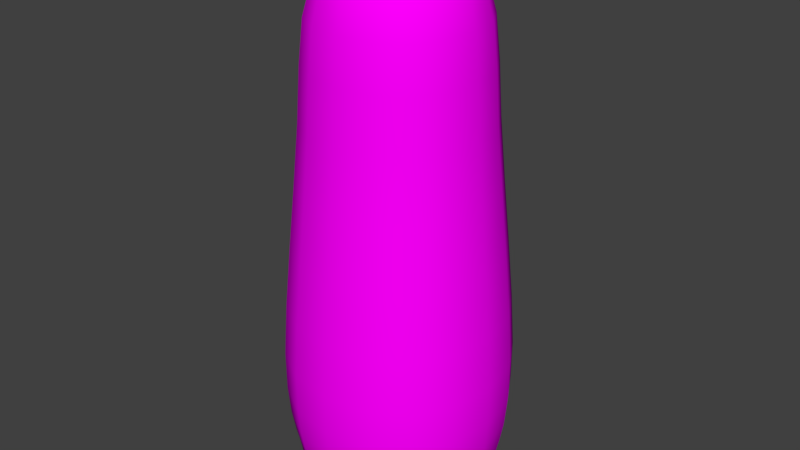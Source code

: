# Source: bopO.blend  (saved by Blender 2.79.0; exported with 4.5.12 LTS)
import bpy
from mathutils import Matrix  # noqa: F401  (used for matrix-valued properties, if any)

bpy.ops.wm.read_factory_settings(use_empty=True)
scene = bpy.context.scene
scene.name = 'Scene'

# ---- collections
col_collection_1 = bpy.data.collections.new('Collection 1'); scene.collection.children.link(col_collection_1)

# ---- images (referenced by path relative to the original .blend; pixels are not part of the script)
import os
ASSET_DIR = os.environ.get("B2B_ASSET_DIR", "")  # directory of the original .blend (textures are referenced by path, not embedded)
HERE = os.path.dirname(os.path.abspath(__file__))  # packed textures are extracted next to this script under _unpacked/

def load_image(name, relpath, width, height, colorspace="sRGB"):
    """Load a texture the original file referenced (path relative to the .blend, or extracted next to this script)."""
    p = next((c for c in (os.path.join(HERE, relpath), os.path.join(ASSET_DIR, relpath)) if relpath and os.path.exists(c)), "")
    if p:
        img = bpy.data.images.load(p, check_existing=True)
        img.name = name
    else:  # same state as the original file: an image datablock whose file is absent (Cycles renders it pink)
        img = bpy.data.images.new(name, width, height)
        img.source = "FILE"
        img.filepath = "//" + (relpath or name)
    img.colorspace_settings.name = colorspace
    return img
img_bopo = load_image('bopO', 'bopO.png', 1024, 1024, 'sRGB')

# ---- materials (node trees are filled in below, after node groups)
mat_bopo = bpy.data.materials.new('bopO')
mat_bopo.alpha_threshold = 0.0
mat_bopo.roughness = 0.5
mat_bopo.line_color = (0.0, 0.0, 0.0, 1.0)

# ---- material node trees
mat_bopo.use_nodes = True; mat_bopo.node_tree.nodes.clear()
_N = mat_bopo.node_tree.nodes; _L = mat_bopo.node_tree.links
n0 = _N.new('ShaderNodeOutputMaterial'); n0.name = 'Material Output'; n0.location = (300, 300)
n1 = _N.new('ShaderNodeBsdfDiffuse'); n1.name = 'Diffuse BSDF'; n1.location = (10, 300)
n2 = _N.new('ShaderNodeTexImage'); n2.name = 'Image Texture'; n2.location = (-191, 314)
n2.width = 140
n2.image = img_bopo
_L.new(n1.outputs[0], n0.inputs[0])
_L.new(n2.outputs[0], n1.inputs[0])
n0.is_active_output = True

# ---- world
world_world = bpy.data.worlds.new('World'); scene.world = world_world
world_world.color = (0.05088, 0.05088, 0.05088)
world_world.use_sun_shadow = False
world_world.sun_shadow_jitter_overblur = 0.0
world_world.cycles.sampling_method = 'MANUAL'

# ---- meshes
me_cube = bpy.data.meshes.new('Cube')
me_cube.from_pydata([(6.519e-08, 1.192e-07, 0.005897), (0.3507, 5.96e-08, 0.01427), (2.235e-08, -0.3507, 0.01427), (-0.3507, 1.788e-07, 0.01427), (1.043e-07, 0.3507, 0.01427), (0.3264, 0.3264, 0.02214), (0.3264, -0.3264, 0.02214), (-0.3264, -0.3264, 0.02214), (-0.3264, 0.3264, 0.02214), (-4.005e-07, -0.7937, 4.764), (-4.098e-07, -0.8365, 4.329), (0.3172, -0.7406, 4.759), (-3.651e-07, -0.7107, 5.099), (-0.3172, -0.7406, 4.759), (-0.3346, -0.7807, 4.329), (0.3346, -0.7807, 4.329), (0.2832, -0.6626, 5.079), (-0.2832, -0.6626, 5.079), (0.9875, -4.442e-07, 2.563), (0.9216, 0.395, 2.563), (0.9252, -5.141e-07, 3.197), (0.9216, -0.395, 2.563), (1.042, -3.576e-07, 1.955), (0.973, 0.417, 1.955), (0.8635, 0.3701, 3.197), (0.8635, -0.3701, 3.197), (0.973, -0.417, 1.955), (-3.357e-07, -0.9875, 2.563), (0.395, -0.9216, 2.563), (-3.725e-07, -0.9252, 3.197), (-0.395, -0.9216, 2.563), (-2.831e-07, -1.042, 1.955), (0.417, -0.973, 1.955), (0.3701, -0.8635, 3.197), (-0.3701, -0.8635, 3.197), (-0.417, -0.973, 1.955), (-0.9875, 1.066e-07, 2.563), (-0.9216, -0.395, 2.563), (-0.9252, 8.196e-08, 3.197), (-0.9216, 0.395, 2.563), (-1.042, 1.49e-07, 1.955), (-0.973, -0.417, 1.955), (-0.8635, -0.3701, 3.197), (-0.8635, 0.3701, 3.197), (-0.973, 0.417, 1.955), (1.676e-07, 0.9116, 0.1442), (0.3643, 0.8506, 0.1451), (1.565e-07, 0.8194, 0.08073), (-0.3643, 0.8506, 0.1451), (1.639e-07, 0.9518, 0.2353), (0.3807, 0.8883, 0.2353), (0.3264, 0.7639, 0.08418), (-0.3264, 0.7639, 0.08418), (-0.3807, 0.8883, 0.2353), (1.776e-07, 1.046, 0.7264), (0.4185, 0.9766, 0.7264), (1.714e-07, 1.009, 0.5128), (-0.4185, 0.9766, 0.7264), (1.863e-07, 1.073, 1.022), (0.4291, 1.001, 1.022), (0.4036, 0.9417, 0.5128), (-0.4036, 0.9417, 0.5128), (-0.4291, 1.001, 1.022), (-0.9116, 2.566e-07, 0.1442), (-0.8506, -0.3643, 0.1451), (-0.9518, 2.533e-07, 0.2353), (-0.8506, 0.3643, 0.1451), (-0.8194, 2.459e-07, 0.08073), (-0.7639, -0.3264, 0.08418), (-0.8883, -0.3807, 0.2353), (-0.8883, 0.3807, 0.2353), (-0.7639, 0.3264, 0.08418), (-5.029e-08, -0.9116, 0.1442), (0.3643, -0.8506, 0.1451), (-7.451e-08, -0.9518, 0.2353), (-0.3643, -0.8506, 0.1451), (-2.98e-08, -0.8194, 0.08073), (0.3264, -0.7639, 0.08418), (0.3807, -0.8883, 0.2353), (-0.3807, -0.8883, 0.2353), (-0.3264, -0.7639, 0.08418), (0.9116, -4.657e-08, 0.1442), (0.8506, 0.3643, 0.1451), (0.9518, -6.706e-08, 0.2353), (0.8506, -0.3643, 0.1451), (0.8194, -1.49e-08, 0.08073), (0.7639, 0.3264, 0.08418), (0.8883, 0.3807, 0.2353), (0.8883, -0.3807, 0.2353), (0.7639, -0.3264, 0.08418), (-1.211e-07, -2.484e-07, 5.528), (-1.49e-08, 0.3039, 5.48), (-0.3039, -1.267e-07, 5.48), (-2.31e-07, -0.3039, 5.48), (0.3039, -3.725e-07, 5.48), (0.2829, 0.2829, 5.435), (-0.2829, 0.2829, 5.435), (-0.2829, -0.2829, 5.435), (0.2829, -0.2829, 5.435), (0.7937, -5.867e-07, 4.764), (0.8365, -5.886e-07, 4.329), (0.7406, 0.3172, 4.759), (0.7107, -5.439e-07, 5.099), (0.7406, -0.3172, 4.759), (0.7807, -0.3346, 4.329), (0.7807, 0.3346, 4.329), (0.6626, 0.2832, 5.079), (0.6626, -0.2832, 5.079), (-0.7937, 5.774e-08, 4.764), (-0.8365, 6.706e-08, 4.329), (-0.7406, -0.3172, 4.759), (-0.7107, 4.47e-08, 5.099), (-0.7406, 0.3172, 4.759), (-0.7807, 0.3346, 4.329), (-0.7807, -0.3346, 4.329), (-0.6626, -0.2832, 5.079), (-0.6626, 0.2832, 5.079), (1.546e-07, 0.7937, 4.764), (1.639e-07, 0.8365, 4.329), (-0.3172, 0.7406, 4.759), (1.192e-07, 0.7107, 5.099), (0.3172, 0.7406, 4.759), (0.3346, 0.7807, 4.329), (-0.3346, 0.7807, 4.329), (-0.2832, 0.6626, 5.079), (0.2832, 0.6626, 5.079), (2.075e-07, 0.9875, 2.563), (0.395, 0.9216, 2.563), (2.086e-07, 1.042, 1.955), (-0.395, 0.9216, 2.563), (1.937e-07, 0.9252, 3.197), (0.3701, 0.8635, 3.197), (0.417, 0.973, 1.955), (-0.417, 0.973, 1.955), (-0.3701, 0.8635, 3.197), (-1.046, 2.403e-07, 0.7264), (-0.9766, -0.4185, 0.7264), (-1.073, 2.161e-07, 1.022), (-0.9766, 0.4185, 0.7264), (-1.009, 2.533e-07, 0.5128), (-0.9417, -0.4036, 0.5128), (-1.001, -0.4291, 1.022), (-1.001, 0.4291, 1.022), (-0.9417, 0.4036, 0.5128), (-1.513e-07, -1.046, 0.7264), (0.4185, -0.9766, 0.7264), (-1.937e-07, -1.073, 1.022), (-0.4185, -0.9766, 0.7264), (-1.118e-07, -1.009, 0.5128), (0.4036, -0.9417, 0.5128), (0.4291, -1.001, 1.022), (-0.4291, -1.001, 1.022), (-0.4036, -0.9417, 0.5128), (1.046, -1.732e-07, 0.7264), (0.9766, 0.4185, 0.7264), (1.073, -2.235e-07, 1.022), (0.9766, -0.4185, 0.7264), (1.009, -1.192e-07, 0.5128), (0.9417, 0.4036, 0.5128), (1.001, 0.4291, 1.022), (1.001, -0.4291, 1.022), (0.9417, -0.4036, 0.5128), (0.599, 0.3021, 0.04553), (0.6432, 1.49e-08, 0.03925), (0.599, -0.3021, 0.04553), (0.3021, 0.599, 0.04553), (1.397e-07, 0.6432, 0.03925), (-0.3021, 0.599, 0.04553), (0.7645, 0.7645, 1.955), (0.7241, 0.7241, 2.563), (0.6785, 0.6785, 3.197), (0.3021, -0.599, 0.04553), (-1.304e-08, -0.6432, 0.03925), (-0.3021, -0.599, 0.04553), (0.7645, -0.7645, 1.955), (0.7241, -0.7241, 2.563), (0.6785, -0.6785, 3.197), (-0.599, -0.3021, 0.04553), (-0.6432, 2.179e-07, 0.03925), (-0.599, 0.3021, 0.04553), (-0.7645, -0.7645, 1.955), (-0.7241, -0.7241, 2.563), (-0.6785, -0.6785, 3.197), (-0.7645, 0.7645, 1.955), (-0.7241, 0.7241, 2.563), (-0.6785, 0.6785, 3.197), (0.812, 0.348, 3.803), (0.8701, -5.662e-07, 3.803), (0.812, -0.348, 3.803), (0.348, 0.812, 3.803), (1.723e-07, 0.8701, 3.803), (-0.348, 0.812, 3.803), (0.348, -0.8121, 3.803), (-3.977e-07, -0.8701, 3.803), (-0.348, -0.812, 3.803), (-0.8121, -0.348, 3.803), (-0.8701, 6.333e-08, 3.803), (-0.812, 0.348, 3.803), (0.599, 0.599, 0.08763), (0.668, 0.668, 0.146), (0.698, 0.698, 0.2353), (0.599, -0.599, 0.08763), (0.668, -0.668, 0.146), (0.698, -0.698, 0.2353), (-0.599, -0.599, 0.08763), (-0.668, -0.668, 0.146), (-0.698, -0.698, 0.2353), (-0.599, 0.599, 0.08763), (-0.668, 0.668, 0.146), (-0.698, 0.698, 0.2353), (0.3893, 0.9083, 0.3571), (1.695e-07, 0.9732, 0.3571), (-0.3893, 0.9083, 0.3571), (-0.9083, -0.3893, 0.3571), (-0.9732, 2.533e-07, 0.3571), (-0.9083, 0.3893, 0.3571), (0.3893, -0.9083, 0.3571), (-9.127e-08, -0.9732, 0.3571), (-0.3893, -0.9083, 0.3571), (0.9083, 0.3893, 0.3571), (0.9732, -8.754e-08, 0.3571), (0.9083, -0.3893, 0.3571), (0.5192, 0.2619, 5.301), (0.5575, -4.778e-07, 5.337), (0.5192, -0.2619, 5.301), (0.2619, 0.5192, 5.301), (7.078e-08, 0.5575, 5.337), (-0.2619, 0.5192, 5.301), (0.2619, -0.5192, 5.301), (-3.139e-07, -0.5575, 5.337), (-0.2619, -0.5192, 5.301), (-0.5192, -0.2619, 5.301), (-0.5575, -1.956e-08, 5.337), (-0.5192, 0.2619, 5.301), (0.6134, -0.6134, 4.329), (0.5816, -0.5816, 4.754), (0.5196, -0.5196, 5.06), (-0.5196, -0.5196, 5.06), (-0.5816, -0.5816, 4.754), (-0.6134, -0.6134, 4.329), (0.6134, 0.6134, 4.329), (0.5816, 0.5816, 4.754), (0.5196, 0.5196, 5.06), (-0.5196, 0.5196, 5.06), (-0.5816, 0.5816, 4.754), (-0.6134, 0.6134, 4.329), (0.7399, 0.7399, 0.5128), (0.7673, 0.7673, 0.7264), (0.7867, 0.7867, 1.022), (0.7399, -0.7399, 0.5128), (0.7673, -0.7673, 0.7264), (0.7867, -0.7867, 1.022), (-0.7399, -0.7399, 0.5128), (-0.7673, -0.7673, 0.7264), (-0.7867, -0.7867, 1.022), (-0.7399, 0.7399, 0.5128), (-0.7673, 0.7673, 0.7264), (-0.7867, 0.7867, 1.022), (0.4303, 1.004, 1.423), (2.04e-07, 1.076, 1.423), (-0.4303, 1.004, 1.423), (-1.004, -0.4303, 1.423), (-1.076, 1.919e-07, 1.423), (-1.004, 0.4303, 1.423), (0.4303, -1.004, 1.423), (-2.347e-07, -1.076, 1.423), (-0.4303, -1.004, 1.423), (1.004, 0.4303, 1.423), (1.076, -2.719e-07, 1.423), (1.004, -0.4303, 1.423), (0.5093, 0.5093, 0.05825), (0.5093, -0.5093, 0.05825), (-0.5093, -0.5093, 0.05825), (-0.5093, 0.5093, 0.05825), (0.638, 0.638, 3.803), (0.638, -0.638, 3.803), (-0.638, -0.638, 3.803), (-0.638, 0.638, 3.803), (0.7137, 0.7137, 0.3571), (0.7137, -0.7137, 0.3571), (-0.7137, -0.7137, 0.3571), (-0.7137, 0.7137, 0.3571), (0.4416, 0.4416, 5.228), (0.4416, -0.4416, 5.228), (-0.4416, 0.4416, 5.228), (-0.4416, -0.4416, 5.228), (0.7889, 0.7889, 1.423), (0.7889, -0.7889, 1.423), (-0.7889, -0.7889, 1.423), (-0.7889, 0.7889, 1.423)], [], [(0, 4, 5, 1), (1, 5, 162, 163), (4, 166, 165, 5), (5, 165, 270, 162), (0, 1, 6, 2), (2, 6, 171, 172), (1, 163, 164, 6), (6, 164, 271, 171), (0, 2, 7, 3), (3, 7, 177, 178), (2, 172, 173, 7), (7, 173, 272, 177), (0, 3, 8, 4), (4, 8, 167, 166), (3, 178, 179, 8), (8, 179, 273, 167), (9, 13, 14, 10), (10, 14, 194, 193), (13, 238, 239, 14), (14, 239, 276, 194), (9, 10, 15, 11), (11, 15, 234, 235), (10, 193, 192, 15), (15, 192, 275, 234), (9, 11, 16, 12), (12, 16, 228, 229), (11, 235, 236, 16), (16, 236, 283, 228), (9, 12, 17, 13), (13, 17, 237, 238), (12, 229, 230, 17), (17, 230, 285, 237), (18, 22, 23, 19), (19, 23, 168, 169), (22, 268, 267, 23), (23, 267, 286, 168), (18, 19, 24, 20), (20, 24, 186, 187), (19, 169, 170, 24), (24, 170, 274, 186), (18, 20, 25, 21), (21, 25, 176, 175), (20, 187, 188, 25), (25, 188, 275, 176), (18, 21, 26, 22), (22, 26, 269, 268), (21, 175, 174, 26), (26, 174, 287, 269), (27, 31, 32, 28), (28, 32, 174, 175), (31, 265, 264, 32), (32, 264, 287, 174), (27, 28, 33, 29), (29, 33, 192, 193), (28, 175, 176, 33), (33, 176, 275, 192), (27, 29, 34, 30), (30, 34, 182, 181), (29, 193, 194, 34), (34, 194, 276, 182), (27, 30, 35, 31), (31, 35, 266, 265), (30, 181, 180, 35), (35, 180, 288, 266), (36, 40, 41, 37), (37, 41, 180, 181), (40, 262, 261, 41), (41, 261, 288, 180), (36, 37, 42, 38), (38, 42, 195, 196), (37, 181, 182, 42), (42, 182, 276, 195), (36, 38, 43, 39), (39, 43, 185, 184), (38, 196, 197, 43), (43, 197, 277, 185), (36, 39, 44, 40), (40, 44, 263, 262), (39, 184, 183, 44), (44, 183, 289, 263), (45, 49, 50, 46), (46, 50, 200, 199), (49, 211, 210, 50), (50, 210, 278, 200), (45, 46, 51, 47), (47, 51, 165, 166), (46, 199, 198, 51), (51, 198, 270, 165), (45, 47, 52, 48), (48, 52, 207, 208), (47, 166, 167, 52), (52, 167, 273, 207), (45, 48, 53, 49), (49, 53, 212, 211), (48, 208, 209, 53), (53, 209, 281, 212), (54, 58, 59, 55), (55, 59, 248, 247), (58, 259, 258, 59), (59, 258, 286, 248), (54, 55, 60, 56), (56, 60, 210, 211), (55, 247, 246, 60), (60, 246, 278, 210), (54, 56, 61, 57), (57, 61, 255, 256), (56, 211, 212, 61), (61, 212, 281, 255), (54, 57, 62, 58), (58, 62, 260, 259), (57, 256, 257, 62), (62, 257, 289, 260), (63, 67, 68, 64), (64, 68, 204, 205), (67, 178, 177, 68), (68, 177, 272, 204), (63, 64, 69, 65), (65, 69, 213, 214), (64, 205, 206, 69), (69, 206, 280, 213), (63, 65, 70, 66), (66, 70, 209, 208), (65, 214, 215, 70), (70, 215, 281, 209), (63, 66, 71, 67), (67, 71, 179, 178), (66, 208, 207, 71), (71, 207, 273, 179), (72, 76, 77, 73), (73, 77, 201, 202), (76, 172, 171, 77), (77, 171, 271, 201), (72, 73, 78, 74), (74, 78, 216, 217), (73, 202, 203, 78), (78, 203, 279, 216), (72, 74, 79, 75), (75, 79, 206, 205), (74, 217, 218, 79), (79, 218, 280, 206), (72, 75, 80, 76), (76, 80, 173, 172), (75, 205, 204, 80), (80, 204, 272, 173), (81, 85, 86, 82), (82, 86, 198, 199), (85, 163, 162, 86), (86, 162, 270, 198), (81, 82, 87, 83), (83, 87, 219, 220), (82, 199, 200, 87), (87, 200, 278, 219), (81, 83, 88, 84), (84, 88, 203, 202), (83, 220, 221, 88), (88, 221, 279, 203), (81, 84, 89, 85), (85, 89, 164, 163), (84, 202, 201, 89), (89, 201, 271, 164), (90, 94, 95, 91), (91, 95, 225, 226), (94, 223, 222, 95), (95, 222, 282, 225), (90, 91, 96, 92), (92, 96, 233, 232), (91, 226, 227, 96), (96, 227, 284, 233), (90, 92, 97, 93), (93, 97, 230, 229), (92, 232, 231, 97), (97, 231, 285, 230), (90, 93, 98, 94), (94, 98, 224, 223), (93, 229, 228, 98), (98, 228, 283, 224), (99, 103, 104, 100), (100, 104, 188, 187), (103, 235, 234, 104), (104, 234, 275, 188), (99, 100, 105, 101), (101, 105, 240, 241), (100, 187, 186, 105), (105, 186, 274, 240), (99, 101, 106, 102), (102, 106, 222, 223), (101, 241, 242, 106), (106, 242, 282, 222), (99, 102, 107, 103), (103, 107, 236, 235), (102, 223, 224, 107), (107, 224, 283, 236), (108, 112, 113, 109), (109, 113, 197, 196), (112, 244, 245, 113), (113, 245, 277, 197), (108, 109, 114, 110), (110, 114, 239, 238), (109, 196, 195, 114), (114, 195, 276, 239), (108, 110, 115, 111), (111, 115, 231, 232), (110, 238, 237, 115), (115, 237, 285, 231), (108, 111, 116, 112), (112, 116, 243, 244), (111, 232, 233, 116), (116, 233, 284, 243), (117, 121, 122, 118), (118, 122, 189, 190), (121, 241, 240, 122), (122, 240, 274, 189), (117, 118, 123, 119), (119, 123, 245, 244), (118, 190, 191, 123), (123, 191, 277, 245), (117, 119, 124, 120), (120, 124, 227, 226), (119, 244, 243, 124), (124, 243, 284, 227), (117, 120, 125, 121), (121, 125, 242, 241), (120, 226, 225, 125), (125, 225, 282, 242), (126, 130, 131, 127), (127, 131, 170, 169), (130, 190, 189, 131), (131, 189, 274, 170), (126, 127, 132, 128), (128, 132, 258, 259), (127, 169, 168, 132), (132, 168, 286, 258), (126, 128, 133, 129), (129, 133, 183, 184), (128, 259, 260, 133), (133, 260, 289, 183), (126, 129, 134, 130), (130, 134, 191, 190), (129, 184, 185, 134), (134, 185, 277, 191), (135, 139, 140, 136), (136, 140, 252, 253), (139, 214, 213, 140), (140, 213, 280, 252), (135, 136, 141, 137), (137, 141, 261, 262), (136, 253, 254, 141), (141, 254, 288, 261), (135, 137, 142, 138), (138, 142, 257, 256), (137, 262, 263, 142), (142, 263, 289, 257), (135, 138, 143, 139), (139, 143, 215, 214), (138, 256, 255, 143), (143, 255, 281, 215), (144, 148, 149, 145), (145, 149, 249, 250), (148, 217, 216, 149), (149, 216, 279, 249), (144, 145, 150, 146), (146, 150, 264, 265), (145, 250, 251, 150), (150, 251, 287, 264), (144, 146, 151, 147), (147, 151, 254, 253), (146, 265, 266, 151), (151, 266, 288, 254), (144, 147, 152, 148), (148, 152, 218, 217), (147, 253, 252, 152), (152, 252, 280, 218), (153, 157, 158, 154), (154, 158, 246, 247), (157, 220, 219, 158), (158, 219, 278, 246), (153, 154, 159, 155), (155, 159, 267, 268), (154, 247, 248, 159), (159, 248, 286, 267), (153, 155, 160, 156), (156, 160, 251, 250), (155, 268, 269, 160), (160, 269, 287, 251), (153, 156, 161, 157), (157, 161, 221, 220), (156, 250, 249, 161), (161, 249, 279, 221)])
me_cube.polygons.foreach_set('use_smooth', [True] * 288)
_uv = me_cube.uv_layers.new(name='UVMap')
_uv.uv.foreach_set('vector', [0.5808, 0.8775, 0.6263, 0.8696, 0.6306, 0.9125, 0.5887, 0.923, 0.5887, 0.923, 0.6306, 0.9125, 0.6337, 0.9486, 0.5954, 0.9612, 0.6263, 0.8696, 0.6644, 0.863, 0.6656, 0.9033, 0.6306, 0.9125, 0.6306, 0.9125, 0.6656, 0.9033, 0.6588, 0.9324, 0.6337, 0.9486, 0.5808, 0.8775, 0.5887, 0.923, 0.5458, 0.9273, 0.5353, 0.8855, 0.5353, 0.8855, 0.5458, 0.9273, 0.5097, 0.9304, 0.4972, 0.8921, 0.5887, 0.923, 0.5954, 0.9612, 0.555, 0.9623, 0.5458, 0.9273, 0.5458, 0.9273, 0.555, 0.9623, 0.526, 0.9555, 0.5097, 0.9304, 0.5808, 0.8775, 0.5353, 0.8855, 0.531, 0.8425, 0.5729, 0.832, 0.5729, 0.832, 0.531, 0.8425, 0.5279, 0.8064, 0.5663, 0.7939, 0.5353, 0.8855, 0.4972, 0.8921, 0.496, 0.8518, 0.531, 0.8425, 0.531, 0.8425, 0.496, 0.8518, 0.5028, 0.8227, 0.5279, 0.8064, 0.5808, 0.8775, 0.5729, 0.832, 0.6158, 0.8278, 0.6263, 0.8696, 0.6263, 0.8696, 0.6158, 0.8278, 0.6519, 0.8246, 0.6644, 0.863, 0.5729, 0.832, 0.5663, 0.7939, 0.6066, 0.7927, 0.6158, 0.8278, 0.6158, 0.8278, 0.6066, 0.7927, 0.6357, 0.7996, 0.6519, 0.8246, 0.2292, 0.6202, 0.1947, 0.6217, 0.1887, 0.5727, 0.2292, 0.5707, 0.2292, 0.5707, 0.1887, 0.5727, 0.1831, 0.5067, 0.2292, 0.505, 0.1947, 0.6217, 0.161, 0.6278, 0.1494, 0.5785, 0.1887, 0.5727, 0.1887, 0.5727, 0.1494, 0.5785, 0.1385, 0.5112, 0.1831, 0.5067, 0.2292, 0.6202, 0.2292, 0.5707, 0.2696, 0.5727, 0.2637, 0.6217, 0.2637, 0.6217, 0.2696, 0.5727, 0.3089, 0.5785, 0.2973, 0.6278, 0.2292, 0.5707, 0.2292, 0.505, 0.2752, 0.5067, 0.2696, 0.5727, 0.2696, 0.5727, 0.2752, 0.5067, 0.3198, 0.5112, 0.3089, 0.5785, 0.2292, 0.6202, 0.2637, 0.6217, 0.2579, 0.6558, 0.2292, 0.6555, 0.2292, 0.6555, 0.2579, 0.6558, 0.2559, 0.6826, 0.2292, 0.683, 0.2637, 0.6217, 0.2973, 0.6278, 0.2865, 0.6611, 0.2579, 0.6558, 0.2579, 0.6558, 0.2865, 0.6611, 0.2781, 0.6814, 0.2559, 0.6826, 0.2292, 0.6202, 0.2292, 0.6555, 0.2004, 0.6558, 0.1947, 0.6217, 0.1947, 0.6217, 0.2004, 0.6558, 0.1718, 0.6611, 0.161, 0.6278, 0.2292, 0.6555, 0.2292, 0.683, 0.2024, 0.6826, 0.2004, 0.6558, 0.2004, 0.6558, 0.2024, 0.6826, 0.1802, 0.6814, 0.1718, 0.6611, 0.4709, 0.352, 0.4616, 0.2636, 0.5219, 0.2602, 0.5278, 0.3456, 0.5278, 0.3456, 0.5219, 0.2602, 0.5775, 0.2582, 0.5811, 0.3414, 0.4616, 0.2636, 0.4585, 0.1855, 0.5209, 0.1866, 0.5219, 0.2602, 0.5219, 0.2602, 0.5209, 0.1866, 0.5772, 0.1873, 0.5775, 0.2582, 0.4709, 0.352, 0.5278, 0.3456, 0.5379, 0.4347, 0.4849, 0.4431, 0.4849, 0.4431, 0.5379, 0.4347, 0.5512, 0.5189, 0.5021, 0.5296, 0.5278, 0.3456, 0.5811, 0.3414, 0.5877, 0.4288, 0.5379, 0.4347, 0.5379, 0.4347, 0.5877, 0.4288, 0.5969, 0.5112, 0.5512, 0.5189, 0.4458, 0.352, 0.4318, 0.4431, 0.3788, 0.4347, 0.3888, 0.3456, 0.3888, 0.3456, 0.3788, 0.4347, 0.3289, 0.4288, 0.3356, 0.3414, 0.4318, 0.4431, 0.4146, 0.5296, 0.3654, 0.5189, 0.3788, 0.4347, 0.3788, 0.4347, 0.3654, 0.5189, 0.3198, 0.5112, 0.3289, 0.4288, 0.4458, 0.352, 0.3888, 0.3456, 0.3947, 0.2602, 0.455, 0.2636, 0.455, 0.2636, 0.3947, 0.2602, 0.3958, 0.1866, 0.4582, 0.1855, 0.3888, 0.3456, 0.3356, 0.3414, 0.3391, 0.2582, 0.3947, 0.2602, 0.3947, 0.2602, 0.3391, 0.2582, 0.3395, 0.1873, 0.3958, 0.1866, 0.2292, 0.3386, 0.2292, 0.2572, 0.285, 0.2574, 0.2832, 0.3393, 0.2832, 0.3393, 0.285, 0.2574, 0.3391, 0.2582, 0.3356, 0.3414, 0.2292, 0.2572, 0.2292, 0.1881, 0.2853, 0.1878, 0.285, 0.2574, 0.285, 0.2574, 0.2853, 0.1878, 0.3395, 0.1873, 0.3391, 0.2582, 0.2292, 0.3386, 0.2832, 0.3393, 0.2799, 0.4255, 0.2292, 0.4244, 0.2292, 0.4244, 0.2799, 0.4255, 0.2752, 0.5067, 0.2292, 0.505, 0.2832, 0.3393, 0.3356, 0.3414, 0.3289, 0.4288, 0.2799, 0.4255, 0.2799, 0.4255, 0.3289, 0.4288, 0.3198, 0.5112, 0.2752, 0.5067, 0.2292, 0.3386, 0.2292, 0.4244, 0.1784, 0.4255, 0.1751, 0.3393, 0.1751, 0.3393, 0.1784, 0.4255, 0.1294, 0.4288, 0.1228, 0.3414, 0.2292, 0.4244, 0.2292, 0.505, 0.1831, 0.5067, 0.1784, 0.4255, 0.1784, 0.4255, 0.1831, 0.5067, 0.1385, 0.5112, 0.1294, 0.4288, 0.2292, 0.3386, 0.1751, 0.3393, 0.1733, 0.2574, 0.2292, 0.2572, 0.2292, 0.2572, 0.1733, 0.2574, 0.173, 0.1878, 0.2292, 0.1881, 0.1751, 0.3393, 0.1228, 0.3414, 0.1192, 0.2582, 0.1733, 0.2574, 0.1733, 0.2574, 0.1192, 0.2582, 0.1188, 0.1873, 0.173, 0.1878, 0.01258, 0.352, 0.003297, 0.2636, 0.06359, 0.2602, 0.0695, 0.3456, 0.0695, 0.3456, 0.06359, 0.2602, 0.1192, 0.2582, 0.1228, 0.3414, 0.003297, 0.2636, 0.0001421, 0.1855, 0.06257, 0.1866, 0.06359, 0.2602, 0.06359, 0.2602, 0.06257, 0.1866, 0.1188, 0.1873, 0.1192, 0.2582, 0.01258, 0.352, 0.0695, 0.3456, 0.07958, 0.4347, 0.02655, 0.4431, 0.02655, 0.4431, 0.07958, 0.4347, 0.09288, 0.5189, 0.04374, 0.5296, 0.0695, 0.3456, 0.1228, 0.3414, 0.1294, 0.4288, 0.07958, 0.4347, 0.07958, 0.4347, 0.1294, 0.4288, 0.1385, 0.5112, 0.09288, 0.5189, 0.9041, 0.352, 0.8901, 0.4431, 0.8371, 0.4347, 0.8472, 0.3456, 0.8472, 0.3456, 0.8371, 0.4347, 0.7873, 0.4288, 0.7939, 0.3414, 0.8901, 0.4431, 0.8729, 0.5296, 0.8238, 0.5189, 0.8371, 0.4347, 0.8371, 0.4347, 0.8238, 0.5189, 0.7781, 0.5112, 0.7873, 0.4288, 0.9041, 0.352, 0.8472, 0.3456, 0.8531, 0.2602, 0.9134, 0.2636, 0.9134, 0.2636, 0.8531, 0.2602, 0.8541, 0.1866, 0.9165, 0.1855, 0.8472, 0.3456, 0.7939, 0.3414, 0.7975, 0.2582, 0.8531, 0.2602, 0.8531, 0.2602, 0.7975, 0.2582, 0.7979, 0.1873, 0.8541, 0.1866, 0.6875, 0.01886, 0.6875, 0.03246, 0.6352, 0.03194, 0.636, 0.01825, 0.636, 0.01825, 0.6352, 0.03194, 0.585, 0.02983, 0.5861, 0.016, 0.6875, 0.03246, 0.6875, 0.0493, 0.6346, 0.04872, 0.6352, 0.03194, 0.6352, 0.03194, 0.6346, 0.04872, 0.5837, 0.0465, 0.585, 0.02983, 0.7031, 0.8562, 0.7031, 0.9065, 0.6883, 0.9029, 0.6881, 0.8589, 0.6881, 0.8589, 0.6883, 0.9029, 0.6656, 0.9033, 0.6644, 0.863, 0.7031, 0.9065, 0.6855, 0.9512, 0.673, 0.9424, 0.6883, 0.9029, 0.6883, 0.9029, 0.673, 0.9424, 0.6588, 0.9324, 0.6656, 0.9033, 0.7031, 0.8562, 0.6881, 0.8589, 0.6735, 0.8173, 0.6862, 0.8089, 0.6862, 0.8089, 0.6735, 0.8173, 0.6456, 0.7854, 0.6544, 0.7729, 0.6881, 0.8589, 0.6644, 0.863, 0.6519, 0.8246, 0.6735, 0.8173, 0.6735, 0.8173, 0.6519, 0.8246, 0.6357, 0.7996, 0.6456, 0.7854, 0.6875, 0.01886, 0.7391, 0.01825, 0.7398, 0.03194, 0.6875, 0.03246, 0.6875, 0.03246, 0.7398, 0.03194, 0.7404, 0.04872, 0.6875, 0.0493, 0.7391, 0.01825, 0.7889, 0.016, 0.79, 0.02983, 0.7398, 0.03194, 0.7398, 0.03194, 0.79, 0.02983, 0.7913, 0.0465, 0.7404, 0.04872, 0.6875, 0.09852, 0.6875, 0.1365, 0.632, 0.1363, 0.6329, 0.09818, 0.6329, 0.09818, 0.632, 0.1363, 0.5783, 0.1351, 0.5802, 0.09651, 0.6875, 0.1365, 0.6875, 0.1881, 0.6313, 0.1878, 0.632, 0.1363, 0.632, 0.1363, 0.6313, 0.1878, 0.5772, 0.1873, 0.5783, 0.1351, 0.6875, 0.09852, 0.6329, 0.09818, 0.6338, 0.06992, 0.6875, 0.07037, 0.6875, 0.07037, 0.6338, 0.06992, 0.6346, 0.04872, 0.6875, 0.0493, 0.6329, 0.09818, 0.5802, 0.09651, 0.5821, 0.06793, 0.6338, 0.06992, 0.6338, 0.06992, 0.5821, 0.06793, 0.5837, 0.0465, 0.6346, 0.04872, 0.6875, 0.09852, 0.6875, 0.07037, 0.7412, 0.06992, 0.7421, 0.09818, 0.7421, 0.09818, 0.7412, 0.06992, 0.7929, 0.06793, 0.7948, 0.09651, 0.6875, 0.07037, 0.6875, 0.0493, 0.7404, 0.04872, 0.7412, 0.06992, 0.7412, 0.06992, 0.7404, 0.04872, 0.7913, 0.0465, 0.7929, 0.06793, 0.6875, 0.09852, 0.7421, 0.09818, 0.743, 0.1363, 0.6875, 0.1365, 0.6875, 0.1365, 0.743, 0.1363, 0.7437, 0.1878, 0.6875, 0.1881, 0.7421, 0.09818, 0.7948, 0.09651, 0.7967, 0.1351, 0.743, 0.1363, 0.743, 0.1363, 0.7967, 0.1351, 0.7979, 0.1873, 0.7437, 0.1878, 0.5595, 0.7552, 0.5621, 0.7702, 0.5206, 0.7849, 0.5122, 0.7722, 0.5122, 0.7722, 0.5206, 0.7849, 0.4887, 0.8127, 0.4762, 0.8039, 0.5621, 0.7702, 0.5663, 0.7939, 0.5279, 0.8064, 0.5206, 0.7849, 0.5206, 0.7849, 0.5279, 0.8064, 0.5028, 0.8227, 0.4887, 0.8127, 0.02711, 0.0001421, 0.07825, 0.01005, 0.07647, 0.02373, 0.02356, 0.01372, 0.02356, 0.01372, 0.07647, 0.02373, 0.07412, 0.04072, 0.01983, 0.03101, 0.07825, 0.01005, 0.1278, 0.016, 0.1267, 0.02984, 0.07647, 0.02373, 0.07647, 0.02373, 0.1267, 0.02984, 0.1253, 0.0465, 0.07412, 0.04072, 0.8896, 0.0001421, 0.8931, 0.01372, 0.8402, 0.02373, 0.8384, 0.01005, 0.8384, 0.01005, 0.8402, 0.02373, 0.79, 0.02983, 0.7889, 0.016, 0.8931, 0.01372, 0.8969, 0.03101, 0.8426, 0.04072, 0.8402, 0.02373, 0.8402, 0.02373, 0.8426, 0.04072, 0.7913, 0.0465, 0.79, 0.02983, 0.5595, 0.7552, 0.6098, 0.7552, 0.6062, 0.77, 0.5621, 0.7702, 0.5621, 0.7702, 0.6062, 0.77, 0.6066, 0.7927, 0.5663, 0.7939, 0.6098, 0.7552, 0.6544, 0.7729, 0.6456, 0.7854, 0.6062, 0.77, 0.6062, 0.77, 0.6456, 0.7854, 0.6357, 0.7996, 0.6066, 0.7927, 0.4585, 0.8988, 0.4735, 0.8962, 0.4882, 0.9377, 0.4755, 0.9461, 0.4755, 0.9461, 0.4882, 0.9377, 0.516, 0.9697, 0.5072, 0.9822, 0.4735, 0.8962, 0.4972, 0.8921, 0.5097, 0.9304, 0.4882, 0.9377, 0.4882, 0.9377, 0.5097, 0.9304, 0.526, 0.9555, 0.516, 0.9697, 0.2292, 0.01886, 0.2807, 0.01825, 0.2814, 0.03195, 0.2292, 0.03246, 0.2292, 0.03246, 0.2814, 0.03195, 0.2821, 0.04873, 0.2292, 0.04931, 0.2807, 0.01825, 0.3306, 0.01601, 0.3317, 0.02984, 0.2814, 0.03195, 0.2814, 0.03195, 0.3317, 0.02984, 0.333, 0.04651, 0.2821, 0.04873, 0.2292, 0.01886, 0.2292, 0.03246, 0.1769, 0.03194, 0.1776, 0.01825, 0.1776, 0.01825, 0.1769, 0.03194, 0.1267, 0.02984, 0.1278, 0.016, 0.2292, 0.03246, 0.2292, 0.04931, 0.1763, 0.04872, 0.1769, 0.03194, 0.1769, 0.03194, 0.1763, 0.04872, 0.1253, 0.0465, 0.1267, 0.02984, 0.4585, 0.8988, 0.4585, 0.8486, 0.4733, 0.8522, 0.4735, 0.8962, 0.4735, 0.8962, 0.4733, 0.8522, 0.496, 0.8518, 0.4972, 0.8921, 0.4585, 0.8486, 0.4762, 0.8039, 0.4887, 0.8127, 0.4733, 0.8522, 0.4733, 0.8522, 0.4887, 0.8127, 0.5028, 0.8227, 0.496, 0.8518, 0.6021, 0.9999, 0.5995, 0.9848, 0.641, 0.9702, 0.6494, 0.9829, 0.6494, 0.9829, 0.641, 0.9702, 0.673, 0.9424, 0.6855, 0.9512, 0.5995, 0.9848, 0.5954, 0.9612, 0.6337, 0.9486, 0.641, 0.9702, 0.641, 0.9702, 0.6337, 0.9486, 0.6588, 0.9324, 0.673, 0.9424, 0.4854, 0.0001421, 0.5366, 0.01005, 0.5348, 0.02373, 0.4819, 0.01372, 0.4819, 0.01372, 0.5348, 0.02373, 0.5325, 0.04072, 0.4782, 0.031, 0.5366, 0.01005, 0.5861, 0.016, 0.585, 0.02983, 0.5348, 0.02373, 0.5348, 0.02373, 0.585, 0.02983, 0.5837, 0.0465, 0.5325, 0.04072, 0.4312, 0.0001541, 0.4348, 0.01373, 0.3819, 0.02374, 0.3801, 0.01006, 0.3801, 0.01006, 0.3819, 0.02374, 0.3317, 0.02984, 0.3306, 0.01601, 0.4348, 0.01373, 0.4385, 0.03102, 0.3842, 0.04073, 0.3819, 0.02374, 0.3819, 0.02374, 0.3842, 0.04073, 0.333, 0.04651, 0.3317, 0.02984, 0.6021, 0.9999, 0.5518, 0.9999, 0.5555, 0.9851, 0.5995, 0.9848, 0.5995, 0.9848, 0.5555, 0.9851, 0.555, 0.9623, 0.5954, 0.9612, 0.5518, 0.9999, 0.5072, 0.9822, 0.516, 0.9697, 0.5555, 0.9851, 0.5555, 0.9851, 0.516, 0.9697, 0.526, 0.9555, 0.555, 0.9623, 0.6875, 0.7549, 0.6428, 0.7473, 0.6546, 0.7116, 0.6875, 0.7137, 0.6875, 0.7137, 0.6546, 0.7116, 0.6607, 0.6826, 0.6875, 0.683, 0.6428, 0.7473, 0.6055, 0.7291, 0.6246, 0.7008, 0.6546, 0.7116, 0.6546, 0.7116, 0.6246, 0.7008, 0.6385, 0.6814, 0.6607, 0.6826, 0.6875, 0.7549, 0.6875, 0.7137, 0.7204, 0.7116, 0.7322, 0.7473, 0.7322, 0.7473, 0.7204, 0.7116, 0.7504, 0.7008, 0.7695, 0.7291, 0.6875, 0.7137, 0.6875, 0.683, 0.7143, 0.6826, 0.7204, 0.7116, 0.7204, 0.7116, 0.7143, 0.6826, 0.7365, 0.6814, 0.7504, 0.7008, 0.2292, 0.7549, 0.1845, 0.7473, 0.1963, 0.7116, 0.2292, 0.7137, 0.2292, 0.7137, 0.1963, 0.7116, 0.2024, 0.6826, 0.2292, 0.683, 0.1845, 0.7473, 0.1471, 0.7291, 0.1663, 0.7008, 0.1963, 0.7116, 0.1963, 0.7116, 0.1663, 0.7008, 0.1802, 0.6814, 0.2024, 0.6826, 0.2292, 0.7549, 0.2292, 0.7137, 0.2621, 0.7116, 0.2738, 0.7473, 0.2738, 0.7473, 0.2621, 0.7116, 0.292, 0.7008, 0.3112, 0.7291, 0.2292, 0.7137, 0.2292, 0.683, 0.2559, 0.6826, 0.2621, 0.7116, 0.2621, 0.7116, 0.2559, 0.6826, 0.2781, 0.6814, 0.292, 0.7008, 0.3699, 0.662, 0.3314, 0.6415, 0.3496, 0.5888, 0.3946, 0.6035, 0.3946, 0.6035, 0.3496, 0.5888, 0.3654, 0.5189, 0.4146, 0.5296, 0.3314, 0.6415, 0.2973, 0.6278, 0.3089, 0.5785, 0.3496, 0.5888, 0.3496, 0.5888, 0.3089, 0.5785, 0.3198, 0.5112, 0.3654, 0.5189, 0.5468, 0.662, 0.522, 0.6035, 0.5671, 0.5888, 0.5852, 0.6415, 0.5852, 0.6415, 0.5671, 0.5888, 0.6077, 0.5785, 0.6194, 0.6278, 0.522, 0.6035, 0.5021, 0.5296, 0.5512, 0.5189, 0.5671, 0.5888, 0.5671, 0.5888, 0.5512, 0.5189, 0.5969, 0.5112, 0.6077, 0.5785, 0.5468, 0.662, 0.5852, 0.6415, 0.6034, 0.6776, 0.5751, 0.7028, 0.5751, 0.7028, 0.6034, 0.6776, 0.6246, 0.7008, 0.6055, 0.7291, 0.5852, 0.6415, 0.6194, 0.6278, 0.6302, 0.6611, 0.6034, 0.6776, 0.6034, 0.6776, 0.6302, 0.6611, 0.6385, 0.6814, 0.6246, 0.7008, 0.3699, 0.662, 0.3415, 0.7029, 0.3132, 0.6776, 0.3314, 0.6415, 0.3314, 0.6415, 0.3132, 0.6776, 0.2865, 0.6611, 0.2973, 0.6278, 0.3415, 0.7029, 0.3112, 0.7291, 0.292, 0.7008, 0.3132, 0.6776, 0.3132, 0.6776, 0.292, 0.7008, 0.2781, 0.6814, 0.2865, 0.6611, 0.8282, 0.662, 0.7898, 0.6415, 0.8079, 0.5888, 0.853, 0.6035, 0.853, 0.6035, 0.8079, 0.5888, 0.8238, 0.5189, 0.8729, 0.5296, 0.7898, 0.6415, 0.7556, 0.6278, 0.7673, 0.5785, 0.8079, 0.5888, 0.8079, 0.5888, 0.7673, 0.5785, 0.7781, 0.5112, 0.8238, 0.5189, 0.08846, 0.662, 0.06369, 0.6035, 0.1088, 0.5888, 0.1269, 0.6415, 0.1269, 0.6415, 0.1088, 0.5888, 0.1494, 0.5785, 0.161, 0.6278, 0.06369, 0.6035, 0.04374, 0.5296, 0.09288, 0.5189, 0.1088, 0.5888, 0.1088, 0.5888, 0.09288, 0.5189, 0.1385, 0.5112, 0.1494, 0.5785, 0.08846, 0.662, 0.1269, 0.6415, 0.1451, 0.6776, 0.1168, 0.7029, 0.1168, 0.7029, 0.1451, 0.6776, 0.1663, 0.7008, 0.1471, 0.7291, 0.1269, 0.6415, 0.161, 0.6278, 0.1718, 0.6611, 0.1451, 0.6776, 0.1451, 0.6776, 0.1718, 0.6611, 0.1802, 0.6814, 0.1663, 0.7008, 0.8282, 0.662, 0.7999, 0.7028, 0.7716, 0.6776, 0.7898, 0.6415, 0.7898, 0.6415, 0.7716, 0.6776, 0.7448, 0.6611, 0.7556, 0.6278, 0.7999, 0.7028, 0.7695, 0.7291, 0.7504, 0.7008, 0.7716, 0.6776, 0.7716, 0.6776, 0.7504, 0.7008, 0.7365, 0.6814, 0.7448, 0.6611, 0.6875, 0.6202, 0.653, 0.6217, 0.647, 0.5727, 0.6875, 0.5707, 0.6875, 0.5707, 0.647, 0.5727, 0.6415, 0.5067, 0.6875, 0.505, 0.653, 0.6217, 0.6194, 0.6278, 0.6077, 0.5785, 0.647, 0.5727, 0.647, 0.5727, 0.6077, 0.5785, 0.5969, 0.5112, 0.6415, 0.5067, 0.6875, 0.6202, 0.6875, 0.5707, 0.728, 0.5727, 0.722, 0.6217, 0.722, 0.6217, 0.728, 0.5727, 0.7673, 0.5785, 0.7556, 0.6278, 0.6875, 0.5707, 0.6875, 0.505, 0.7335, 0.5067, 0.728, 0.5727, 0.728, 0.5727, 0.7335, 0.5067, 0.7781, 0.5112, 0.7673, 0.5785, 0.6875, 0.6202, 0.722, 0.6217, 0.7163, 0.6558, 0.6875, 0.6555, 0.6875, 0.6555, 0.7163, 0.6558, 0.7143, 0.6826, 0.6875, 0.683, 0.722, 0.6217, 0.7556, 0.6278, 0.7448, 0.6611, 0.7163, 0.6558, 0.7163, 0.6558, 0.7448, 0.6611, 0.7365, 0.6814, 0.7143, 0.6826, 0.6875, 0.6202, 0.6875, 0.6555, 0.6587, 0.6558, 0.653, 0.6217, 0.653, 0.6217, 0.6587, 0.6558, 0.6302, 0.6611, 0.6194, 0.6278, 0.6875, 0.6555, 0.6875, 0.683, 0.6607, 0.6826, 0.6587, 0.6558, 0.6587, 0.6558, 0.6607, 0.6826, 0.6385, 0.6814, 0.6302, 0.6611, 0.6875, 0.3386, 0.6875, 0.4244, 0.6368, 0.4255, 0.6334, 0.3393, 0.6334, 0.3393, 0.6368, 0.4255, 0.5877, 0.4288, 0.5811, 0.3414, 0.6875, 0.4244, 0.6875, 0.505, 0.6415, 0.5067, 0.6368, 0.4255, 0.6368, 0.4255, 0.6415, 0.5067, 0.5969, 0.5112, 0.5877, 0.4288, 0.6875, 0.3386, 0.6334, 0.3393, 0.6317, 0.2574, 0.6875, 0.2572, 0.6875, 0.2572, 0.6317, 0.2574, 0.6313, 0.1878, 0.6875, 0.1881, 0.6334, 0.3393, 0.5811, 0.3414, 0.5775, 0.2582, 0.6317, 0.2574, 0.6317, 0.2574, 0.5775, 0.2582, 0.5772, 0.1873, 0.6313, 0.1878, 0.6875, 0.3386, 0.6875, 0.2572, 0.7433, 0.2574, 0.7416, 0.3393, 0.7416, 0.3393, 0.7433, 0.2574, 0.7975, 0.2582, 0.7939, 0.3414, 0.6875, 0.2572, 0.6875, 0.1881, 0.7437, 0.1878, 0.7433, 0.2574, 0.7433, 0.2574, 0.7437, 0.1878, 0.7979, 0.1873, 0.7975, 0.2582, 0.6875, 0.3386, 0.7416, 0.3393, 0.7382, 0.4255, 0.6875, 0.4244, 0.6875, 0.4244, 0.7382, 0.4255, 0.7335, 0.5067, 0.6875, 0.505, 0.7416, 0.3393, 0.7939, 0.3414, 0.7873, 0.4288, 0.7382, 0.4255, 0.7382, 0.4255, 0.7873, 0.4288, 0.7781, 0.5112, 0.7335, 0.5067, 0.009419, 0.08373, 0.0151, 0.05314, 0.07134, 0.06241, 0.06808, 0.09172, 0.06808, 0.09172, 0.07134, 0.06241, 0.1237, 0.06794, 0.1219, 0.09651, 0.0151, 0.05314, 0.01983, 0.03101, 0.07412, 0.04072, 0.07134, 0.06241, 0.07134, 0.06241, 0.07412, 0.04072, 0.1253, 0.0465, 0.1237, 0.06794, 0.009419, 0.08373, 0.06808, 0.09172, 0.06473, 0.1318, 0.003701, 0.1265, 0.003701, 0.1265, 0.06473, 0.1318, 0.06257, 0.1866, 0.0001421, 0.1855, 0.06808, 0.09172, 0.1219, 0.09651, 0.12, 0.1351, 0.06473, 0.1318, 0.06473, 0.1318, 0.12, 0.1351, 0.1188, 0.1873, 0.06257, 0.1866, 0.9073, 0.08373, 0.913, 0.1265, 0.852, 0.1318, 0.8486, 0.09172, 0.8486, 0.09172, 0.852, 0.1318, 0.7967, 0.1351, 0.7948, 0.09651, 0.913, 0.1265, 0.9165, 0.1855, 0.8541, 0.1866, 0.852, 0.1318, 0.852, 0.1318, 0.8541, 0.1866, 0.7979, 0.1873, 0.7967, 0.1351, 0.9073, 0.08373, 0.8486, 0.09172, 0.8453, 0.06241, 0.9016, 0.05314, 0.9016, 0.05314, 0.8453, 0.06241, 0.8426, 0.04072, 0.8969, 0.03101, 0.8486, 0.09172, 0.7948, 0.09651, 0.7929, 0.06793, 0.8453, 0.06241, 0.8453, 0.06241, 0.7929, 0.06793, 0.7913, 0.0465, 0.8426, 0.04072, 0.2292, 0.09852, 0.2292, 0.07038, 0.2828, 0.06993, 0.2837, 0.09819, 0.2837, 0.09819, 0.2828, 0.06993, 0.3346, 0.06794, 0.3365, 0.09652, 0.2292, 0.07038, 0.2292, 0.04931, 0.2821, 0.04873, 0.2828, 0.06993, 0.2828, 0.06993, 0.2821, 0.04873, 0.333, 0.04651, 0.3346, 0.06794, 0.2292, 0.09852, 0.2837, 0.09819, 0.2847, 0.1363, 0.2292, 0.1365, 0.2292, 0.1365, 0.2847, 0.1363, 0.2853, 0.1878, 0.2292, 0.1881, 0.2837, 0.09819, 0.3365, 0.09652, 0.3383, 0.1351, 0.2847, 0.1363, 0.2847, 0.1363, 0.3383, 0.1351, 0.3395, 0.1873, 0.2853, 0.1878, 0.2292, 0.09852, 0.2292, 0.1365, 0.1737, 0.1363, 0.1746, 0.09819, 0.1746, 0.09819, 0.1737, 0.1363, 0.12, 0.1351, 0.1219, 0.09651, 0.2292, 0.1365, 0.2292, 0.1881, 0.173, 0.1878, 0.1737, 0.1363, 0.1737, 0.1363, 0.173, 0.1878, 0.1188, 0.1873, 0.12, 0.1351, 0.2292, 0.09852, 0.1746, 0.09819, 0.1755, 0.06993, 0.2292, 0.07038, 0.2292, 0.07038, 0.1755, 0.06993, 0.1763, 0.04872, 0.2292, 0.04931, 0.1746, 0.09819, 0.1219, 0.09651, 0.1237, 0.06794, 0.1755, 0.06993, 0.1755, 0.06993, 0.1237, 0.06794, 0.1253, 0.0465, 0.1763, 0.04872, 0.4678, 0.08373, 0.4734, 0.05314, 0.5297, 0.06241, 0.5264, 0.09172, 0.5264, 0.09172, 0.5297, 0.06241, 0.5821, 0.06793, 0.5802, 0.09651, 0.4734, 0.05314, 0.4782, 0.031, 0.5325, 0.04072, 0.5297, 0.06241, 0.5297, 0.06241, 0.5325, 0.04072, 0.5837, 0.0465, 0.5821, 0.06793, 0.4678, 0.08373, 0.5264, 0.09172, 0.5231, 0.1318, 0.462, 0.1265, 0.462, 0.1265, 0.5231, 0.1318, 0.5209, 0.1866, 0.4585, 0.1855, 0.5264, 0.09172, 0.5802, 0.09651, 0.5783, 0.1351, 0.5231, 0.1318, 0.5231, 0.1318, 0.5783, 0.1351, 0.5772, 0.1873, 0.5209, 0.1866, 0.4489, 0.08374, 0.4546, 0.1265, 0.3936, 0.1318, 0.3903, 0.09173, 0.3903, 0.09173, 0.3936, 0.1318, 0.3383, 0.1351, 0.3365, 0.09652, 0.4546, 0.1265, 0.4582, 0.1855, 0.3958, 0.1866, 0.3936, 0.1318, 0.3936, 0.1318, 0.3958, 0.1866, 0.3395, 0.1873, 0.3383, 0.1351, 0.4489, 0.08374, 0.3903, 0.09173, 0.387, 0.06242, 0.4432, 0.05316, 0.4432, 0.05316, 0.387, 0.06242, 0.3842, 0.04073, 0.4385, 0.03102, 0.3903, 0.09173, 0.3365, 0.09652, 0.3346, 0.06794, 0.387, 0.06242, 0.387, 0.06242, 0.3346, 0.06794, 0.333, 0.04651, 0.3842, 0.04073])
me_cube.materials.append(mat_bopo)
me_cube.use_remesh_preserve_volume = False
me_cube.use_remesh_preserve_attributes = False
me_cube.use_mirror_vertex_groups = False
me_cube.update()

# ---- objects
ob_cube = bpy.data.objects.new('Cube', me_cube)

# ---- transforms, parenting, visibility, modifiers, constraints
ob_cube.location = (0.0, 0.0, 0.0)
ob_cube.lock_rotations_4d = False
ob_cube.empty_display_type = 'ARROWS'
ob_cube.lineart.crease_threshold = 0.0

# ---- collection membership
col_collection_1.objects.link(ob_cube)

# ---- scene / render settings (as saved in the file)
scene.frame_start = 1; scene.frame_end = 250; scene.frame_set(1)
scene.render.engine = 'CYCLES'
scene.render.resolution_percentage = 50
scene.render.dither_intensity = 0.0
scene.cycles.use_denoising = False
scene.cycles.samples = 128
scene.cycles.sampling_pattern = 'TABULATED_SOBOL'
scene.cycles.use_adaptive_sampling = False
scene.cycles.use_light_tree = False
scene.cycles.blur_glossy = 0.0
scene.cycles.sample_clamp_indirect = 0.0
scene.view_settings.view_transform = 'Standard'
bpy.context.view_layer.update()

# ---- added for rendering (the .blend has no active camera and no usable light): camera, sun
cam_auto = bpy.data.cameras.new('AutoCamera')
cam_auto.lens = 50.0
cam_auto.sensor_width = 36.0
cam_auto.clip_end = 1000.0
ob_auto_camera = bpy.data.objects.new('AutoCamera', cam_auto)
scene.collection.objects.link(ob_auto_camera)
ob_auto_camera.location = (5.833, -6.9996, 7.43312)
ob_auto_camera.rotation_euler = (1.09748, -7.21219e-08, 0.694738)
scene.camera = ob_auto_camera
light_auto_sun = bpy.data.lights.new('AutoSun', 'SUN')
light_auto_sun.energy = 3.0
light_auto_sun.angle = 0.0523599
ob_auto_sun = bpy.data.objects.new('AutoSun', light_auto_sun)
scene.collection.objects.link(ob_auto_sun)
ob_auto_sun.rotation_euler = (0.872665, 0.174533, 0.523599)
bpy.context.view_layer.update()
